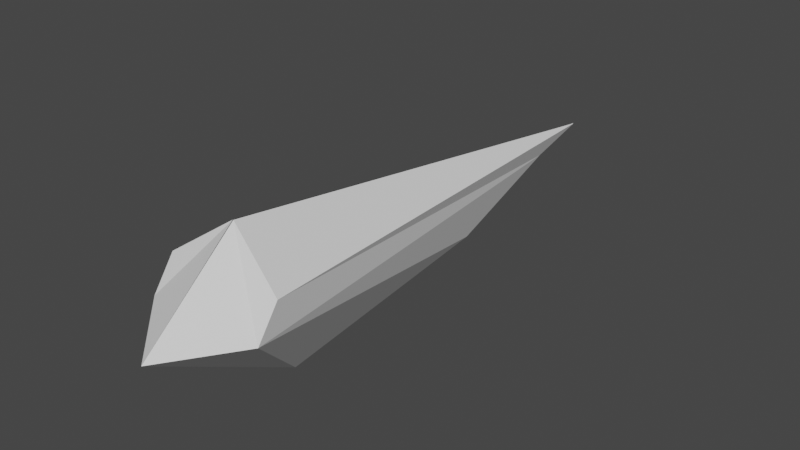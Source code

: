 # Source: shard.blend  (saved by Blender 3.3.6; exported with 4.5.12 LTS)
import bpy
from mathutils import Matrix  # noqa: F401  (used for matrix-valued properties, if any)

bpy.ops.wm.read_factory_settings(use_empty=True)
scene = bpy.context.scene
scene.name = 'Scene'

# ---- collections
col_collection = bpy.data.collections.new('Collection'); scene.collection.children.link(col_collection)

# ---- world
world_world = bpy.data.worlds.new('World'); scene.world = world_world
world_world.use_nodes = True; world_world.node_tree.nodes.clear()
_N = world_world.node_tree.nodes; _L = world_world.node_tree.links
n0 = _N.new('ShaderNodeOutputWorld'); n0.name = 'World Output'; n0.location = (300, 300)
n1 = _N.new('ShaderNodeBackground'); n1.name = 'Background'; n1.location = (10, 300)
n1.inputs[0].default_value = (0.05088, 0.05088, 0.05088, 1.0)
_L.new(n1.outputs[0], n0.inputs[0])
n0.is_active_output = True
world_world.color = (0.05088, 0.05088, 0.05088)
world_world.use_sun_shadow = False
world_world.sun_shadow_jitter_overblur = 0.0

# ---- meshes
me_cube_001 = bpy.data.meshes.new('Cube.001')
me_cube_001.from_pydata([(0.0, 1.412, -0.007729), (0.002198, 1.848, 0.1029), (0.4008, -1.735, 0.1102), (0.4008, -1.585, 0.3209), (0.0, -2.152, 0.04546), (0.002198, -1.489, 0.6012), (0.0, 0.0, 0.0), (0.0, 0.5516, -0.3206), (0.0, -1.103, -0.5117)], [], [(0, 1, 3, 2), (2, 3, 5, 4), (3, 1, 5), (0, 2, 7), (7, 2, 8), (2, 4, 8)])
_uv = me_cube_001.uv_layers.new(name='UVMap')
_uv.uv.foreach_set('vector', [0.375, 0.25, 0.625, 0.25, 0.625, 0.75, 0.375, 0.75, 0.375, 0.75, 0.625, 0.75, 0.625, 0.875, 0.375, 0.875, 0.625, 0.75, 0.625, 0.25, 0.625, 0.875, 0.375, 0.25, 0.375, 0.75, 0.0, 0.0, 0.0, 0.0, 0.375, 0.75, 0.0, 0.0, 0.375, 0.75, 0.375, 0.875, 0.0, 0.0])
me_cube_001.update()

# ---- objects
ob_cube = bpy.data.objects.new('Cube', me_cube_001)

# ---- transforms, parenting, visibility, modifiers, constraints
ob_cube.location = (0.0, 0.0, 0.0)
_m = ob_cube.modifiers.new('Mirror', 'MIRROR')
_m.use_clip = True

# ---- collection membership
col_collection.objects.link(ob_cube)

# ---- scene / render settings (as saved in the file)
scene.frame_start = 1; scene.frame_end = 250; scene.frame_set(1)
scene.render.engine = 'BLENDER_EEVEE_NEXT'
scene.cycles.sampling_pattern = 'TABULATED_SOBOL'
scene.cycles.use_light_tree = False
scene.view_settings.view_transform = 'Filmic'
bpy.context.view_layer.update()

# ---- added for rendering (the .blend has no active camera and no usable light): camera, sun
cam_auto = bpy.data.cameras.new('AutoCamera')
cam_auto.lens = 50.0
cam_auto.sensor_width = 36.0
cam_auto.clip_end = 1000.0
ob_auto_camera = bpy.data.objects.new('AutoCamera', cam_auto)
scene.collection.objects.link(ob_auto_camera)
ob_auto_camera.location = (3.91227, -4.8466, 3.17458)
ob_auto_camera.rotation_euler = (1.09748, -7.21219e-08, 0.694738)
scene.camera = ob_auto_camera
light_auto_sun = bpy.data.lights.new('AutoSun', 'SUN')
light_auto_sun.energy = 3.0
light_auto_sun.angle = 0.0523599
ob_auto_sun = bpy.data.objects.new('AutoSun', light_auto_sun)
scene.collection.objects.link(ob_auto_sun)
ob_auto_sun.rotation_euler = (0.872665, 0.174533, 0.523599)
bpy.context.view_layer.update()
